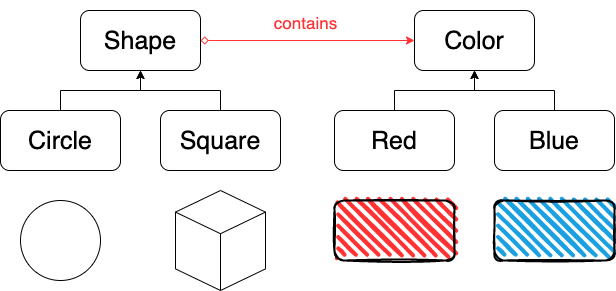

The diagram above was exported from draw.io. Its source (the exported page's mxGraphModel, read from the mxfile embedded in the PNG):
<mxGraphModel dx="825" dy="623" grid="1" gridSize="10" guides="1" tooltips="1" connect="1" arrows="1" fold="1" page="1" pageScale="1" pageWidth="827" pageHeight="1169" math="0" shadow="0">
  <root>
    <mxCell id="0" />
    <mxCell id="1" parent="0" />
    <mxCell id="mv2z7BVGVA28Crc14uWg-12" style="edgeStyle=orthogonalEdgeStyle;rounded=0;orthogonalLoop=1;jettySize=auto;html=1;entryX=0;entryY=0.5;entryDx=0;entryDy=0;fontSize=25;startArrow=diamond;startFill=0;strokeWidth=1;targetPerimeterSpacing=0;strokeColor=#FF3333;" edge="1" parent="1" source="mv2z7BVGVA28Crc14uWg-1" target="mv2z7BVGVA28Crc14uWg-7">
      <mxGeometry relative="1" as="geometry" />
    </mxCell>
    <mxCell id="mv2z7BVGVA28Crc14uWg-1" value="&lt;font style=&quot;font-size: 25px;&quot;&gt;Shape&lt;/font&gt;" style="rounded=1;whiteSpace=wrap;html=1;" vertex="1" parent="1">
      <mxGeometry x="160" y="220" width="120" height="60" as="geometry" />
    </mxCell>
    <mxCell id="mv2z7BVGVA28Crc14uWg-5" style="edgeStyle=orthogonalEdgeStyle;rounded=0;orthogonalLoop=1;jettySize=auto;html=1;entryX=0.5;entryY=1;entryDx=0;entryDy=0;" edge="1" parent="1" source="mv2z7BVGVA28Crc14uWg-3" target="mv2z7BVGVA28Crc14uWg-1">
      <mxGeometry relative="1" as="geometry" />
    </mxCell>
    <mxCell id="mv2z7BVGVA28Crc14uWg-3" value="&lt;font style=&quot;font-size: 25px;&quot;&gt;Circle&lt;/font&gt;" style="rounded=1;whiteSpace=wrap;html=1;" vertex="1" parent="1">
      <mxGeometry x="80" y="320" width="120" height="60" as="geometry" />
    </mxCell>
    <mxCell id="mv2z7BVGVA28Crc14uWg-6" style="edgeStyle=orthogonalEdgeStyle;rounded=0;orthogonalLoop=1;jettySize=auto;html=1;entryX=0.5;entryY=1;entryDx=0;entryDy=0;" edge="1" parent="1" source="mv2z7BVGVA28Crc14uWg-4" target="mv2z7BVGVA28Crc14uWg-1">
      <mxGeometry relative="1" as="geometry" />
    </mxCell>
    <mxCell id="mv2z7BVGVA28Crc14uWg-4" value="&lt;font style=&quot;font-size: 25px;&quot;&gt;Square&lt;/font&gt;" style="rounded=1;whiteSpace=wrap;html=1;" vertex="1" parent="1">
      <mxGeometry x="240" y="320" width="120" height="60" as="geometry" />
    </mxCell>
    <mxCell id="mv2z7BVGVA28Crc14uWg-7" value="&lt;font style=&quot;font-size: 25px;&quot;&gt;Color&lt;/font&gt;" style="rounded=1;whiteSpace=wrap;html=1;" vertex="1" parent="1">
      <mxGeometry x="494" y="220" width="120" height="60" as="geometry" />
    </mxCell>
    <mxCell id="mv2z7BVGVA28Crc14uWg-8" style="edgeStyle=orthogonalEdgeStyle;rounded=0;orthogonalLoop=1;jettySize=auto;html=1;entryX=0.5;entryY=1;entryDx=0;entryDy=0;" edge="1" parent="1" source="mv2z7BVGVA28Crc14uWg-9" target="mv2z7BVGVA28Crc14uWg-7">
      <mxGeometry relative="1" as="geometry" />
    </mxCell>
    <mxCell id="mv2z7BVGVA28Crc14uWg-9" value="&lt;font style=&quot;font-size: 25px;&quot;&gt;Red&lt;/font&gt;" style="rounded=1;whiteSpace=wrap;html=1;" vertex="1" parent="1">
      <mxGeometry x="414" y="320" width="120" height="60" as="geometry" />
    </mxCell>
    <mxCell id="mv2z7BVGVA28Crc14uWg-10" style="edgeStyle=orthogonalEdgeStyle;rounded=0;orthogonalLoop=1;jettySize=auto;html=1;entryX=0.5;entryY=1;entryDx=0;entryDy=0;" edge="1" parent="1" source="mv2z7BVGVA28Crc14uWg-11" target="mv2z7BVGVA28Crc14uWg-7">
      <mxGeometry relative="1" as="geometry" />
    </mxCell>
    <mxCell id="mv2z7BVGVA28Crc14uWg-11" value="&lt;font style=&quot;font-size: 25px;&quot;&gt;Blue&lt;/font&gt;" style="rounded=1;whiteSpace=wrap;html=1;" vertex="1" parent="1">
      <mxGeometry x="574" y="320" width="120" height="60" as="geometry" />
    </mxCell>
    <mxCell id="mv2z7BVGVA28Crc14uWg-36" value="&lt;font color=&quot;#ff3333&quot; style=&quot;font-size: 17px;&quot;&gt;contains&lt;/font&gt;" style="text;html=1;align=center;verticalAlign=middle;resizable=0;points=[];autosize=1;strokeColor=none;fillColor=none;fontSize=25;" vertex="1" parent="1">
      <mxGeometry x="340" y="210" width="90" height="40" as="geometry" />
    </mxCell>
    <mxCell id="mv2z7BVGVA28Crc14uWg-37" value="" style="html=1;whiteSpace=wrap;shape=isoCube2;backgroundOutline=1;isoAngle=15;fontSize=17;fontColor=#FF3333;" vertex="1" parent="1">
      <mxGeometry x="255" y="400" width="90" height="100" as="geometry" />
    </mxCell>
    <mxCell id="mv2z7BVGVA28Crc14uWg-38" value="" style="ellipse;whiteSpace=wrap;html=1;aspect=fixed;fontSize=17;fontColor=#FF3333;" vertex="1" parent="1">
      <mxGeometry x="100" y="410" width="80" height="80" as="geometry" />
    </mxCell>
    <mxCell id="mv2z7BVGVA28Crc14uWg-39" value="" style="rounded=1;whiteSpace=wrap;html=1;strokeWidth=2;fillWeight=4;hachureGap=8;hachureAngle=45;fillColor=#1ba1e2;sketch=1;fontSize=17;fontColor=#FF3333;" vertex="1" parent="1">
      <mxGeometry x="574" y="410" width="120" height="60" as="geometry" />
    </mxCell>
    <mxCell id="mv2z7BVGVA28Crc14uWg-40" value="" style="rounded=1;whiteSpace=wrap;html=1;strokeWidth=2;fillWeight=4;hachureGap=8;hachureAngle=45;fillColor=#FF3333;sketch=1;fontSize=17;fontColor=#FF3333;" vertex="1" parent="1">
      <mxGeometry x="414" y="410" width="120" height="60" as="geometry" />
    </mxCell>
  </root>
</mxGraphModel>